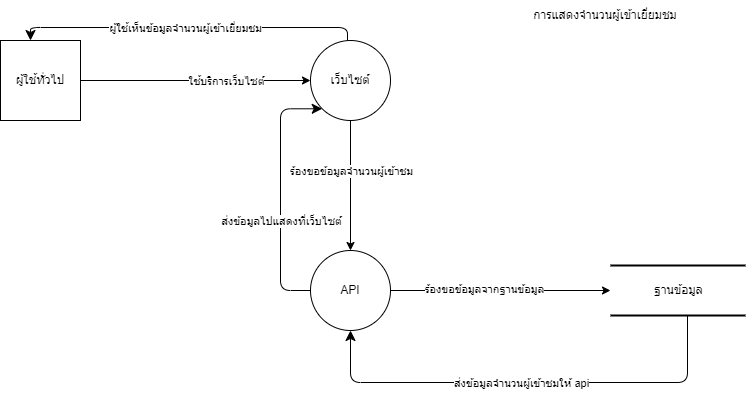

The diagram above was exported from draw.io. Its source (the exported page's mxGraphModel, read from the mxfile embedded in the PNG):
<mxGraphModel dx="1290" dy="534" grid="1" gridSize="10" guides="1" tooltips="1" connect="1" arrows="1" fold="1" page="1" pageScale="1" pageWidth="827" pageHeight="1169" math="0" shadow="0">
  <root>
    <mxCell id="0" />
    <mxCell id="1" parent="0" />
    <mxCell id="DtzPuwx_jtgNo1qwE1KN-1" value="เว็บไซต์" style="ellipse;whiteSpace=wrap;html=1;aspect=fixed;" vertex="1" parent="1">
      <mxGeometry x="430" y="80" width="80" height="80" as="geometry" />
    </mxCell>
    <mxCell id="DtzPuwx_jtgNo1qwE1KN-2" value="ผู้ใช้ทั่วไป" style="whiteSpace=wrap;html=1;aspect=fixed;" vertex="1" parent="1">
      <mxGeometry x="120" y="80" width="80" height="80" as="geometry" />
    </mxCell>
    <mxCell id="DtzPuwx_jtgNo1qwE1KN-3" value="" style="endArrow=classic;html=1;rounded=0;exitX=1;exitY=0.5;exitDx=0;exitDy=0;entryX=0;entryY=0.5;entryDx=0;entryDy=0;" edge="1" parent="1" source="DtzPuwx_jtgNo1qwE1KN-2" target="DtzPuwx_jtgNo1qwE1KN-1">
      <mxGeometry width="50" height="50" relative="1" as="geometry">
        <mxPoint x="520" y="280" as="sourcePoint" />
        <mxPoint x="570" y="230" as="targetPoint" />
      </mxGeometry>
    </mxCell>
    <mxCell id="DtzPuwx_jtgNo1qwE1KN-4" value="ใช้บริการเว็บไซต์" style="edgeLabel;html=1;align=center;verticalAlign=middle;resizable=0;points=[];" vertex="1" connectable="0" parent="DtzPuwx_jtgNo1qwE1KN-3">
      <mxGeometry x="0.2574" relative="1" as="geometry">
        <mxPoint as="offset" />
      </mxGeometry>
    </mxCell>
    <mxCell id="DtzPuwx_jtgNo1qwE1KN-5" value="API" style="ellipse;whiteSpace=wrap;html=1;aspect=fixed;" vertex="1" parent="1">
      <mxGeometry x="430" y="290" width="80" height="80" as="geometry" />
    </mxCell>
    <mxCell id="DtzPuwx_jtgNo1qwE1KN-6" value="" style="endArrow=classic;html=1;rounded=0;entryX=0.5;entryY=0;entryDx=0;entryDy=0;exitX=0.5;exitY=1;exitDx=0;exitDy=0;" edge="1" parent="1" source="DtzPuwx_jtgNo1qwE1KN-1" target="DtzPuwx_jtgNo1qwE1KN-5">
      <mxGeometry width="50" height="50" relative="1" as="geometry">
        <mxPoint x="520" y="280" as="sourcePoint" />
        <mxPoint x="570" y="230" as="targetPoint" />
      </mxGeometry>
    </mxCell>
    <mxCell id="DtzPuwx_jtgNo1qwE1KN-7" value="ร้องขอข้อมูลจำนวนผู้เข้าชม" style="edgeLabel;html=1;align=center;verticalAlign=middle;resizable=0;points=[];" vertex="1" connectable="0" parent="DtzPuwx_jtgNo1qwE1KN-6">
      <mxGeometry x="0.0554" relative="1" as="geometry">
        <mxPoint y="-19" as="offset" />
      </mxGeometry>
    </mxCell>
    <mxCell id="DtzPuwx_jtgNo1qwE1KN-8" value="ฐานข้อมูล" style="html=1;rounded=0;shadow=0;comic=0;labelBackgroundColor=none;strokeWidth=2;fontFamily=Verdana;fontSize=12;align=center;shape=mxgraph.ios7ui.horLines;" vertex="1" parent="1">
      <mxGeometry x="730" y="305" width="135" height="50" as="geometry" />
    </mxCell>
    <mxCell id="DtzPuwx_jtgNo1qwE1KN-9" value="" style="endArrow=classic;html=1;rounded=0;exitX=1;exitY=0.5;exitDx=0;exitDy=0;" edge="1" parent="1" source="DtzPuwx_jtgNo1qwE1KN-5" target="DtzPuwx_jtgNo1qwE1KN-8">
      <mxGeometry width="50" height="50" relative="1" as="geometry">
        <mxPoint x="520" y="280" as="sourcePoint" />
        <mxPoint x="570" y="230" as="targetPoint" />
      </mxGeometry>
    </mxCell>
    <mxCell id="DtzPuwx_jtgNo1qwE1KN-10" value="ร้องขอข้อมูลจากฐานข้อมูล" style="edgeLabel;html=1;align=center;verticalAlign=middle;resizable=0;points=[];" vertex="1" connectable="0" parent="DtzPuwx_jtgNo1qwE1KN-9">
      <mxGeometry x="-0.1582" y="2" relative="1" as="geometry">
        <mxPoint as="offset" />
      </mxGeometry>
    </mxCell>
    <mxCell id="DtzPuwx_jtgNo1qwE1KN-11" style="edgeStyle=orthogonalEdgeStyle;html=1;labelBackgroundColor=none;startFill=0;startSize=8;endFill=1;endSize=8;fontFamily=Verdana;fontSize=12;entryX=0.5;entryY=1;entryDx=0;entryDy=0;" edge="1" parent="1" source="DtzPuwx_jtgNo1qwE1KN-8" target="DtzPuwx_jtgNo1qwE1KN-5">
      <mxGeometry relative="1" as="geometry">
        <Array as="points">
          <mxPoint x="807" y="422" />
          <mxPoint x="470" y="422" />
        </Array>
        <mxPoint x="807" y="360" as="sourcePoint" />
        <mxPoint x="660" y="422" as="targetPoint" />
      </mxGeometry>
    </mxCell>
    <mxCell id="DtzPuwx_jtgNo1qwE1KN-12" value="ส่งข้อมูลจำนวนผู้เข้าชมให้ api" style="edgeLabel;html=1;align=center;verticalAlign=middle;resizable=0;points=[];" vertex="1" connectable="0" parent="DtzPuwx_jtgNo1qwE1KN-11">
      <mxGeometry x="0.0281" relative="1" as="geometry">
        <mxPoint as="offset" />
      </mxGeometry>
    </mxCell>
    <mxCell id="DtzPuwx_jtgNo1qwE1KN-13" style="edgeStyle=orthogonalEdgeStyle;html=1;labelBackgroundColor=none;startFill=0;startSize=8;endFill=1;endSize=8;fontFamily=Verdana;fontSize=12;entryX=0;entryY=1;entryDx=0;entryDy=0;" edge="1" parent="1" source="DtzPuwx_jtgNo1qwE1KN-5" target="DtzPuwx_jtgNo1qwE1KN-1">
      <mxGeometry relative="1" as="geometry">
        <Array as="points">
          <mxPoint x="400" y="330" />
          <mxPoint x="400" y="148" />
        </Array>
        <mxPoint x="403" y="332" as="sourcePoint" />
        <mxPoint x="93" y="280" as="targetPoint" />
      </mxGeometry>
    </mxCell>
    <mxCell id="DtzPuwx_jtgNo1qwE1KN-14" value="ส่งข้อมูลไปแสดงที่เว็บไซต์" style="edgeLabel;html=1;align=center;verticalAlign=middle;resizable=0;points=[];" vertex="1" connectable="0" parent="DtzPuwx_jtgNo1qwE1KN-13">
      <mxGeometry x="0.0281" relative="1" as="geometry">
        <mxPoint y="30" as="offset" />
      </mxGeometry>
    </mxCell>
    <mxCell id="DtzPuwx_jtgNo1qwE1KN-15" style="edgeStyle=orthogonalEdgeStyle;html=1;labelBackgroundColor=none;startFill=0;startSize=8;endFill=1;endSize=8;fontFamily=Verdana;fontSize=12;" edge="1" parent="1" source="DtzPuwx_jtgNo1qwE1KN-1" target="DtzPuwx_jtgNo1qwE1KN-2">
      <mxGeometry relative="1" as="geometry">
        <Array as="points">
          <mxPoint x="467" y="67" />
          <mxPoint x="150" y="67" />
        </Array>
        <mxPoint x="467" as="sourcePoint" />
        <mxPoint x="130" y="15" as="targetPoint" />
      </mxGeometry>
    </mxCell>
    <mxCell id="DtzPuwx_jtgNo1qwE1KN-16" value="ผู้ใช้เห็นข้อมูลจำนวนผู้เข้าเยี่ยมชม" style="edgeLabel;html=1;align=center;verticalAlign=middle;resizable=0;points=[];" vertex="1" connectable="0" parent="DtzPuwx_jtgNo1qwE1KN-15">
      <mxGeometry x="0.0281" relative="1" as="geometry">
        <mxPoint as="offset" />
      </mxGeometry>
    </mxCell>
    <mxCell id="DtzPuwx_jtgNo1qwE1KN-17" value="การแสดงจำนวนผู้เข้าเยี่ยมชม" style="text;html=1;strokeColor=none;fillColor=none;align=center;verticalAlign=middle;whiteSpace=wrap;rounded=0;" vertex="1" parent="1">
      <mxGeometry x="640" y="40" width="170" height="30" as="geometry" />
    </mxCell>
  </root>
</mxGraphModel>